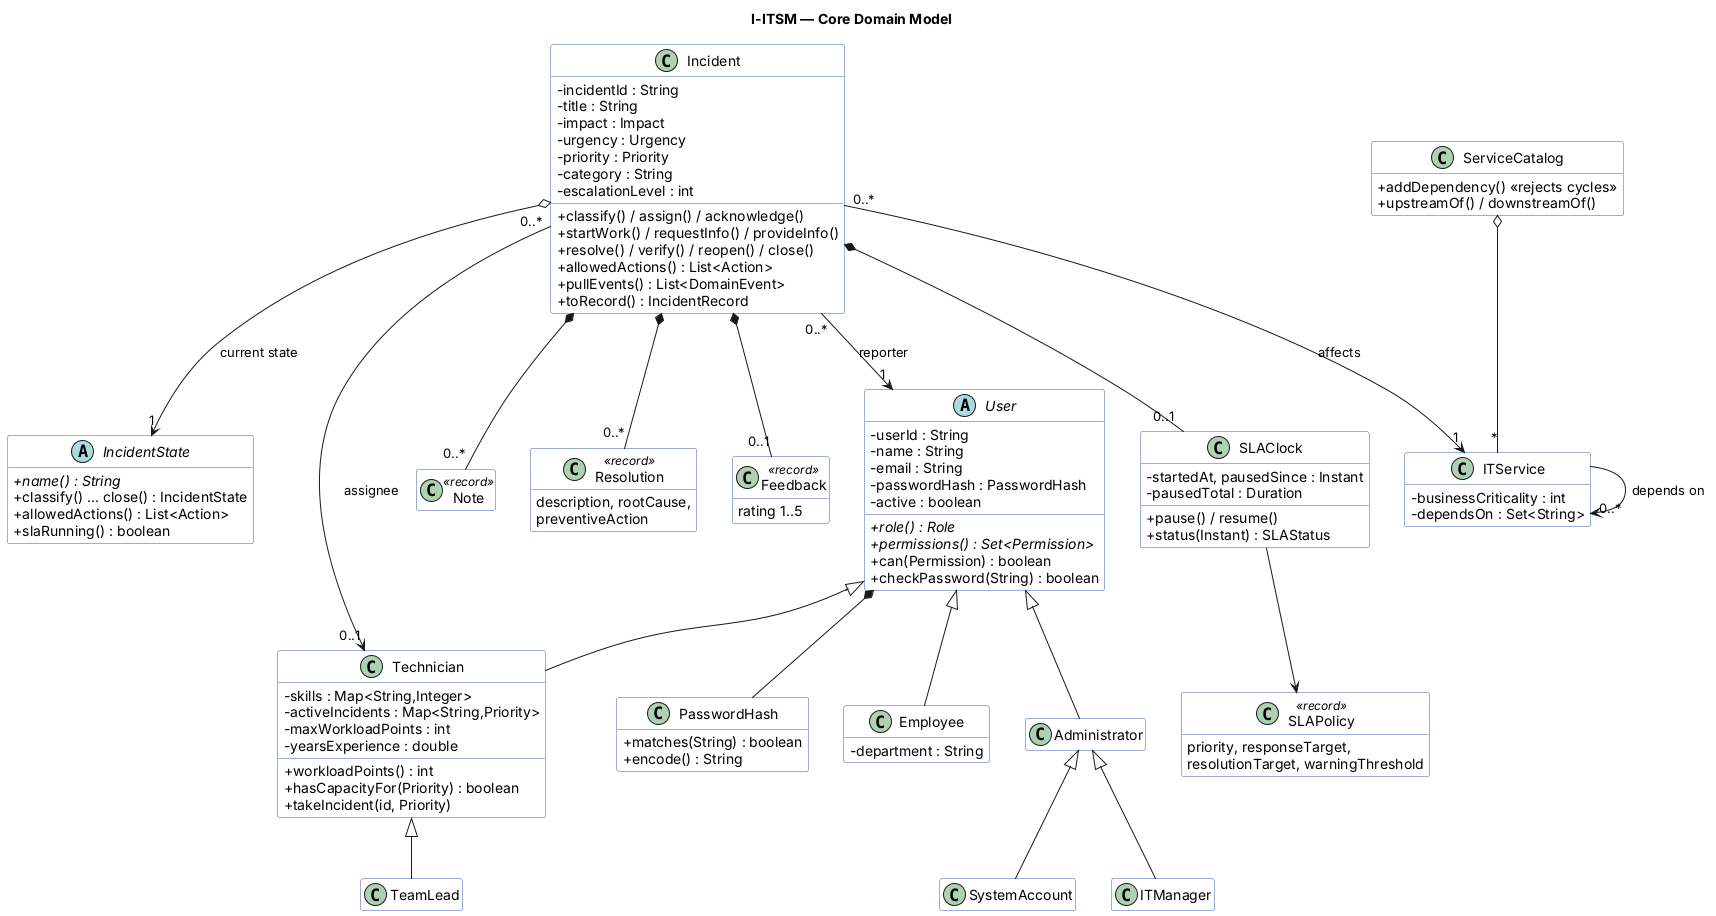

The diagram above was rendered by PlantUML. Its source (embedded in the PNG):
@startuml
title I-ITSM — Core Domain Model
skinparam classAttributeIconSize 0
skinparam classBackgroundColor #FFFFFF
skinparam classBorderColor #3B5BA9
hide empty members

abstract class User {
  - userId : String
  - name : String
  - email : String
  - passwordHash : PasswordHash
  - active : boolean
  + {abstract} role() : Role
  + {abstract} permissions() : Set<Permission>
  + can(Permission) : boolean
  + checkPassword(String) : boolean
}
class Employee {
  - department : String
}
class Technician {
  - skills : Map<String,Integer>
  - activeIncidents : Map<String,Priority>
  - maxWorkloadPoints : int
  - yearsExperience : double
  + workloadPoints() : int
  + hasCapacityFor(Priority) : boolean
  + takeIncident(id, Priority)
}
class TeamLead
class Administrator
class ITManager
class SystemAccount
class PasswordHash {
  + matches(String) : boolean
  + encode() : String
}

User <|-- Employee
User <|-- Technician
Technician <|-- TeamLead
User <|-- Administrator
Administrator <|-- ITManager
Administrator <|-- SystemAccount
User *-- PasswordHash

class Incident {
  - incidentId : String
  - title : String
  - impact : Impact
  - urgency : Urgency
  - priority : Priority
  - category : String
  - escalationLevel : int
  + classify() / assign() / acknowledge()
  + startWork() / requestInfo() / provideInfo()
  + resolve() / verify() / reopen() / close()
  + allowedActions() : List<Action>
  + pullEvents() : List<DomainEvent>
  + toRecord() : IncidentRecord
}
abstract class IncidentState {
  + {abstract} name() : String
  + classify() ... close() : IncidentState
  + allowedActions() : List<Action>
  + slaRunning() : boolean
}
class SLAClock {
  - startedAt, pausedSince : Instant
  - pausedTotal : Duration
  + pause() / resume()
  + status(Instant) : SLAStatus
}
class SLAPolicy <<record>> {
  priority, responseTarget,
  resolutionTarget, warningThreshold
}
class Note <<record>>
class Resolution <<record>> {
  description, rootCause,
  preventiveAction
}
class Feedback <<record>> {
  rating 1..5
}
class ITService {
  - businessCriticality : int
  - dependsOn : Set<String>
}
class ServiceCatalog {
  + addDependency() «rejects cycles»
  + upstreamOf() / downstreamOf()
}

Incident "0..*" --> "1" User : reporter
Incident "0..*" --> "0..1" Technician : assignee
Incident "0..*" --> "1" ITService : affects
Incident o--> "1" IncidentState : current state
Incident *-- "0..1" SLAClock
Incident *-- "0..*" Note
Incident *-- "0..*" Resolution
Incident *-- "0..1" Feedback
SLAClock --> SLAPolicy
ServiceCatalog o-- "*" ITService
ITService --> "0..*" ITService : depends on
@enduml